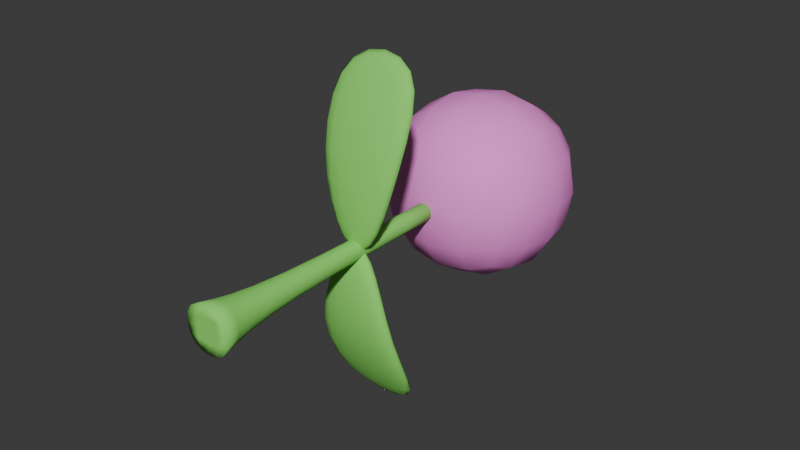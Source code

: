 # Source: Cotton_Stage_1.blend  (saved by Blender 4.4.30; exported with 4.5.12 LTS)
import bpy
from mathutils import Matrix  # noqa: F401  (used for matrix-valued properties, if any)

bpy.ops.wm.read_factory_settings(use_empty=True)
scene = bpy.context.scene
scene.name = 'Scene'

# ---- collections
col_collection = bpy.data.collections.new('Collection'); scene.collection.children.link(col_collection)

# ---- materials (node trees are filled in below, after node groups)
mat_plant = bpy.data.materials.new('Plant')
mat_plant.alpha_threshold = 0.0
mat_plant.roughness = 0.5
mat_plant.line_color = (0.0, 0.0, 0.0, 1.0)
mat_glow = bpy.data.materials.new('Glow')

# ---- material node trees
mat_plant.use_nodes = True; mat_plant.node_tree.nodes.clear()
_N = mat_plant.node_tree.nodes; _L = mat_plant.node_tree.links
n0 = _N.new('ShaderNodeOutputMaterial'); n0.name = 'Material Output'; n0.location = (300, 300)
n1 = _N.new('ShaderNodeBsdfPrincipled'); n1.name = 'Principled BSDF'; n1.location = (10, 300)
n1.inputs[0].default_value = (0.2557, 0.8003, 0.1328, 1.0)
n1.inputs[2].default_value = 1.0
n1.inputs[3].default_value = 1.45
_L.new(n1.outputs[0], n0.inputs[0])
n0.is_active_output = True
mat_glow.use_nodes = True; mat_glow.node_tree.nodes.clear()
_N = mat_glow.node_tree.nodes; _L = mat_glow.node_tree.links
n0 = _N.new('ShaderNodeBsdfPrincipled'); n0.name = 'Principled BSDF'; n0.location = (10, 300)
n0.inputs[0].default_value = (1.0, 0.2745, 0.8191, 1.0)
n0.inputs[2].default_value = 1.0
n0.inputs[27].default_value = (0.7191, 0.7239, 0.7991, 1.0)
n1 = _N.new('ShaderNodeOutputMaterial'); n1.name = 'Material Output'; n1.location = (300, 300)
_L.new(n0.outputs[0], n1.inputs[0])
n1.is_active_output = True

# ---- world
world_world = bpy.data.worlds.new('World'); scene.world = world_world
world_world.use_nodes = True; world_world.node_tree.nodes.clear()
_N = world_world.node_tree.nodes; _L = world_world.node_tree.links
n0 = _N.new('ShaderNodeOutputWorld'); n0.name = 'World Output'; n0.location = (300, 300)
n1 = _N.new('ShaderNodeBackground'); n1.name = 'Background'; n1.location = (10, 300)
n1.inputs[0].default_value = (0.05088, 0.05088, 0.05088, 1.0)
_L.new(n1.outputs[0], n0.inputs[0])
n0.is_active_output = True
world_world.color = (0.05088, 0.05088, 0.05088)
world_world.sun_shadow_jitter_overblur = 0.0

# ---- meshes
me_cube = bpy.data.meshes.new('Cube')
me_cube.from_pydata([(0.03471, 1.1, -0.03471), (0.09376, -2.235e-08, -0.09376), (0.03471, 1.1, 0.03471), (0.09376, 2.235e-08, 0.09376), (-0.03471, 1.1, -0.03471), (-0.09376, -2.235e-08, -0.09376), (-0.03471, 1.1, 0.03471), (-0.09376, 2.235e-08, 0.09376), (0.0385, 0.2259, -0.0385), (-0.0385, 0.2259, 0.0385), (0.0385, 0.2259, 0.0385), (-0.0385, 0.2259, -0.0385), (-0.1901, 0.7751, 0.6692), (-0.1901, 0.8485, 0.6692), (-0.06068, 0.6157, -0.03865), (-0.06068, 0.6891, -0.03865), (0.1901, 0.7751, 0.6692), (0.1901, 0.8485, 0.6692), (0.06068, 0.6157, -0.03865), (0.06068, 0.6891, -0.03865), (-0.1901, 0.6157, 0.3153), (-0.1901, 0.6891, 0.3153), (0.1901, 0.6157, 0.3153), (0.1901, 0.6891, 0.3153), (-0.1901, 0.7751, -0.6692), (-0.1901, 0.8485, -0.6692), (-0.06068, 0.6157, 0.03865), (-0.06068, 0.6891, 0.03865), (0.1901, 0.7751, -0.6692), (0.1901, 0.8485, -0.6692), (0.06068, 0.6157, 0.03865), (0.06068, 0.6891, 0.03865), (-0.1901, 0.5701, -0.3153), (-0.1901, 0.6435, -0.3153), (0.1901, 0.5701, -0.3153), (0.1901, 0.6435, -0.3153), (-0.4049, 0.9276, 0.4049), (-0.4049, 1.737, 0.4049), (-0.4049, 0.9276, -0.4049), (-0.4049, 1.737, -0.4049), (0.4049, 0.9276, 0.4049), (0.4049, 1.737, 0.4049), (0.4049, 0.9276, -0.4049), (0.4049, 1.737, -0.4049)], [], [(0, 4, 6, 2), (10, 2, 6, 9), (9, 6, 4, 11), (5, 1, 3, 7), (8, 0, 2, 10), (11, 4, 0, 8), (5, 11, 8, 1), (1, 8, 10, 3), (7, 9, 11, 5), (3, 10, 9, 7), (20, 21, 15, 14), (14, 15, 19, 18), (22, 23, 17, 16), (16, 17, 13, 12), (20, 22, 16, 12), (23, 21, 13, 17), (19, 15, 21, 23), (14, 18, 22, 20), (18, 19, 23, 22), (12, 13, 21, 20), (32, 26, 27, 33), (26, 30, 31, 27), (34, 28, 29, 35), (28, 24, 25, 29), (32, 24, 28, 34), (35, 29, 25, 33), (31, 35, 33, 27), (26, 32, 34, 30), (30, 34, 35, 31), (24, 32, 33, 25), (36, 37, 39, 38), (38, 39, 43, 42), (42, 43, 41, 40), (40, 41, 37, 36), (38, 42, 40, 36), (43, 39, 37, 41)])
me_cube.polygons.foreach_set('use_smooth', [True] * 36)
me_cube.polygons.foreach_set('material_index', [1, 0, 0, 0, 0, 0, 0, 0, 0, 0, 0, 0, 0, 0, 0, 0, 0, 0, 0, 0, 0, 0, 0, 0, 0, 0, 0, 0, 0, 0, 1, 1, 1, 1, 1, 1])
_k = {(5, 7): 1.0, (1, 5): 1.0, (2, 6): 1.0, (0, 2): 1.0, (3, 7): 1.0, (4, 6): 1.0, (0, 4): 1.0, (1, 3): 1.0}
me_cube.attributes.new('crease_edge', 'FLOAT', 'EDGE').data.foreach_set('value', [_k.get((min(e.vertices), max(e.vertices)), 0.0) for e in me_cube.edges])
_uv = me_cube.uv_layers.new(name='UVMap')
_uv.uv.foreach_set('vector', [0.625, 0.5, 0.875, 0.5, 0.875, 0.75, 0.625, 0.75, 0.5, 0.75, 0.625, 0.75, 0.625, 1.0, 0.5, 1.0, 0.5, 0.0, 0.625, 0.0, 0.625, 0.25, 0.5, 0.25, 0.125, 0.5, 0.375, 0.5, 0.375, 0.75, 0.125, 0.75, 0.5, 0.5, 0.625, 0.5, 0.625, 0.75, 0.5, 0.75, 0.5, 0.25, 0.625, 0.25, 0.625, 0.5, 0.5, 0.5, 0.375, 0.25, 0.5, 0.25, 0.5, 0.5, 0.375, 0.5, 0.375, 0.5, 0.5, 0.5, 0.5, 0.75, 0.375, 0.75, 0.375, 0.0, 0.5, 0.0, 0.5, 0.25, 0.375, 0.25, 0.375, 0.75, 0.5, 0.75, 0.5, 1.0, 0.375, 1.0, 0.375, 0.125, 0.625, 0.125, 0.625, 0.25, 0.375, 0.25, 0.375, 0.25, 0.625, 0.25, 0.625, 0.5, 0.375, 0.5, 0.375, 0.625, 0.625, 0.625, 0.625, 0.75, 0.375, 0.75, 0.375, 0.75, 0.625, 0.75, 0.625, 1.0, 0.375, 1.0, 0.125, 0.625, 0.375, 0.625, 0.375, 0.75, 0.125, 0.75, 0.625, 0.625, 0.875, 0.625, 0.875, 0.75, 0.625, 0.75, 0.625, 0.5, 0.875, 0.5, 0.875, 0.625, 0.625, 0.625, 0.125, 0.5, 0.375, 0.5, 0.375, 0.625, 0.125, 0.625, 0.375, 0.5, 0.625, 0.5, 0.625, 0.625, 0.375, 0.625, 0.375, 0.0, 0.625, 0.0, 0.625, 0.125, 0.375, 0.125, 0.375, 0.125, 0.375, 0.25, 0.625, 0.25, 0.625, 0.125, 0.375, 0.25, 0.375, 0.5, 0.625, 0.5, 0.625, 0.25, 0.375, 0.625, 0.375, 0.75, 0.625, 0.75, 0.625, 0.625, 0.375, 0.75, 0.375, 1.0, 0.625, 1.0, 0.625, 0.75, 0.125, 0.625, 0.125, 0.75, 0.375, 0.75, 0.375, 0.625, 0.625, 0.625, 0.625, 0.75, 0.875, 0.75, 0.875, 0.625, 0.625, 0.5, 0.625, 0.625, 0.875, 0.625, 0.875, 0.5, 0.125, 0.5, 0.125, 0.625, 0.375, 0.625, 0.375, 0.5, 0.375, 0.5, 0.375, 0.625, 0.625, 0.625, 0.625, 0.5, 0.375, 0.0, 0.375, 0.125, 0.625, 0.125, 0.625, 0.0, 0.375, 0.0, 0.625, 0.0, 0.625, 0.25, 0.375, 0.25, 0.375, 0.25, 0.625, 0.25, 0.625, 0.5, 0.375, 0.5, 0.375, 0.5, 0.625, 0.5, 0.625, 0.75, 0.375, 0.75, 0.375, 0.75, 0.625, 0.75, 0.625, 1.0, 0.375, 1.0, 0.125, 0.5, 0.375, 0.5, 0.375, 0.75, 0.125, 0.75, 0.625, 0.5, 0.875, 0.5, 0.875, 0.75, 0.625, 0.75])
me_cube.materials.append(mat_plant)
me_cube.materials.append(mat_glow)
me_cube.use_mirror_vertex_groups = False
me_cube.update()

# ---- objects
ob_cube = bpy.data.objects.new('Cube', me_cube)

# ---- transforms, parenting, visibility, modifiers, constraints
ob_cube.location = (0.0, 0.0, 0.0)
ob_cube.lock_rotations_4d = False
ob_cube.empty_display_type = 'ARROWS'
ob_cube.lineart.crease_threshold = 0.0
_m = ob_cube.modifiers.new('Subdivision', 'SUBSURF')

# ---- collection membership
col_collection.objects.link(ob_cube)

# ---- scene / render settings (as saved in the file)
scene.frame_start = 1; scene.frame_end = 250; scene.frame_set(1)
scene.render.engine = 'BLENDER_EEVEE_NEXT'
bpy.context.view_layer.update()

# ---- added for rendering (the .blend has no active camera and no usable light): camera, sun
cam_auto = bpy.data.cameras.new('AutoCamera')
cam_auto.lens = 50.0
cam_auto.sensor_width = 36.0
cam_auto.clip_end = 1000.0
ob_auto_camera = bpy.data.objects.new('AutoCamera', cam_auto)
scene.collection.objects.link(ob_auto_camera)
ob_auto_camera.location = (2.16304, -1.72694, 1.73043)
ob_auto_camera.rotation_euler = (1.09748, -7.21219e-08, 0.694738)
scene.camera = ob_auto_camera
light_auto_sun = bpy.data.lights.new('AutoSun', 'SUN')
light_auto_sun.energy = 3.0
light_auto_sun.angle = 0.0523599
ob_auto_sun = bpy.data.objects.new('AutoSun', light_auto_sun)
scene.collection.objects.link(ob_auto_sun)
ob_auto_sun.rotation_euler = (0.872665, 0.174533, 0.523599)
bpy.context.view_layer.update()
